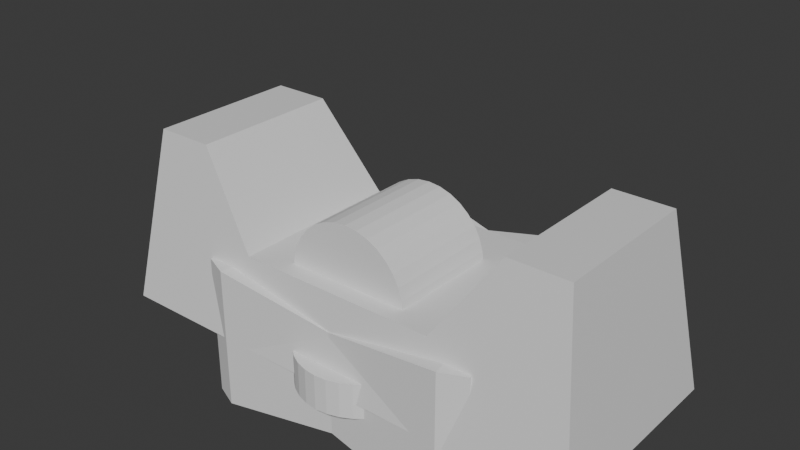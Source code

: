 # Source: chest.blend  (saved by Blender 4.3.34; exported with 4.5.12 LTS)
import bpy
from mathutils import Matrix  # noqa: F401  (used for matrix-valued properties, if any)

bpy.ops.wm.read_factory_settings(use_empty=True)
scene = bpy.context.scene
scene.name = 'Scene'

# ---- collections
col_collection = bpy.data.collections.new('Collection'); scene.collection.children.link(col_collection)

# ---- materials (node trees are filled in below, after node groups)
mat_material = bpy.data.materials.new('Material')
mat_material.alpha_threshold = 0.0
mat_material.roughness = 0.5
mat_material.line_color = (0.0, 0.0, 0.0, 1.0)

# ---- material node trees
mat_material.use_nodes = True; mat_material.node_tree.nodes.clear()
_N = mat_material.node_tree.nodes; _L = mat_material.node_tree.links
n0 = _N.new('ShaderNodeOutputMaterial'); n0.name = 'Material Output'; n0.location = (300, 300)
n1 = _N.new('ShaderNodeBsdfPrincipled'); n1.name = 'Principled BSDF'; n1.location = (10, 300)
n1.inputs[3].default_value = 1.45
_L.new(n1.outputs[0], n0.inputs[0])
n0.is_active_output = True

# ---- world
world_world = bpy.data.worlds.new('World'); scene.world = world_world
world_world.use_nodes = True; world_world.node_tree.nodes.clear()
_N = world_world.node_tree.nodes; _L = world_world.node_tree.links
n0 = _N.new('ShaderNodeOutputWorld'); n0.name = 'World Output'; n0.location = (300, 300)
n1 = _N.new('ShaderNodeBackground'); n1.name = 'Background'; n1.location = (10, 300)
n1.inputs[0].default_value = (0.05088, 0.05088, 0.05088, 1.0)
_L.new(n1.outputs[0], n0.inputs[0])
n0.is_active_output = True
world_world.color = (0.05088, 0.05088, 0.05088)
world_world.sun_shadow_jitter_overblur = 0.0

# ---- meshes
me_cube = bpy.data.meshes.new('Cube')
me_cube.from_pydata([(2.508, 0.861, 1.993), (2.796, 1.16, -0.006973), (2.508, -0.861, 1.993), (2.796, -1.16, -0.006973), (-2.508, 0.861, 1.993), (-2.796, 1.16, -0.006973), (-2.508, -0.861, 1.993), (-2.796, -1.16, -0.006973), (1.964, 1.16, -0.006973), (-1.964, 1.16, -0.006973), (1.844, -0.861, 1.993), (-1.844, -0.861, 1.993), (-1.964, -1.16, -0.006973), (1.964, -1.16, -0.006973), (-1.844, 0.861, 1.993), (1.844, 0.861, 1.993), (1.187, 1.16, -0.006973), (-1.187, 1.16, -0.006973), (1.147, -1.008, 1.004), (-1.147, -1.008, 1.004), (-1.187, -1.16, -0.006973), (1.187, -1.16, -0.006973), (-1.147, 1.008, 1.004), (1.147, 1.008, 1.004)], [], [(14, 4, 6, 11), (12, 11, 6, 7), (7, 6, 4, 5), (8, 1, 3, 13), (1, 0, 2, 3), (8, 15, 0, 1), (5, 4, 14, 9), (16, 23, 15, 8), (5, 9, 12, 7), (16, 8, 13, 21), (3, 2, 10, 13), (20, 19, 11, 12), (0, 15, 10, 2), (22, 14, 11, 19), (15, 23, 18, 10), (23, 22, 19, 18), (13, 10, 18, 21), (21, 18, 19, 20), (9, 17, 20, 12), (17, 16, 21, 20), (9, 14, 22, 17), (17, 22, 23, 16)])
_uv = me_cube.uv_layers.new(name='UVMap')
_uv.uv.foreach_set('vector', [0.8021, 0.5, 0.875, 0.5, 0.875, 0.75, 0.8021, 0.75, 0.375, 0.9271, 0.625, 0.9271, 0.625, 1.0, 0.375, 1.0, 0.375, 0.0, 0.625, 0.0, 0.625, 0.25, 0.375, 0.25, 0.3021, 0.5, 0.375, 0.5, 0.375, 0.75, 0.3021, 0.75, 0.375, 0.5, 0.625, 0.5, 0.625, 0.75, 0.375, 0.75, 0.375, 0.4271, 0.625, 0.4271, 0.625, 0.5, 0.375, 0.5, 0.375, 0.25, 0.625, 0.25, 0.625, 0.3229, 0.375, 0.3229, 0.375, 0.3924, 0.625, 0.3924, 0.625, 0.4271, 0.375, 0.4271, 0.125, 0.5, 0.1979, 0.5, 0.1979, 0.75, 0.125, 0.75, 0.2674, 0.5, 0.3021, 0.5, 0.3021, 0.75, 0.2674, 0.75, 0.375, 0.75, 0.625, 0.75, 0.625, 0.8229, 0.375, 0.8229, 0.375, 0.8924, 0.625, 0.8924, 0.625, 0.9271, 0.375, 0.9271, 0.625, 0.5, 0.6979, 0.5, 0.6979, 0.75, 0.625, 0.75, 0.7674, 0.5, 0.8021, 0.5, 0.8021, 0.75, 0.7674, 0.75, 0.6979, 0.5, 0.7326, 0.5, 0.7326, 0.75, 0.6979, 0.75, 0.7326, 0.5, 0.7674, 0.5, 0.7674, 0.75, 0.7326, 0.75, 0.375, 0.8229, 0.625, 0.8229, 0.625, 0.8576, 0.375, 0.8576, 0.375, 0.8576, 0.625, 0.8576, 0.625, 0.8924, 0.375, 0.8924, 0.1979, 0.5, 0.2326, 0.5, 0.2326, 0.75, 0.1979, 0.75, 0.2326, 0.5, 0.2674, 0.5, 0.2674, 0.75, 0.2326, 0.75, 0.375, 0.3229, 0.625, 0.3229, 0.625, 0.3576, 0.375, 0.3576, 0.375, 0.3576, 0.625, 0.3576, 0.625, 0.3924, 0.375, 0.3924])
me_cube.materials.append(mat_material)
me_cube.use_mirror_x = True
me_cube.use_mirror_y = True
me_cube.use_mirror_vertex_groups = False
me_cube.update()
me_cylinder = bpy.data.meshes.new('Cylinder')
me_cylinder.from_pydata([(2.844e-09, 0.6649, -0.5112), (2.844e-09, 0.6649, 0.5112), (0.1378, 0.6513, -0.5112), (0.1378, 0.6513, 0.5112), (0.2704, 0.6111, -0.5112), (0.2704, 0.6111, 0.5112), (0.3926, 0.5458, -0.5112), (0.3926, 0.5458, 0.5112), (0.4996, 0.458, -0.5112), (0.4996, 0.458, 0.5112), (0.5875, 0.3509, -0.5112), (0.5875, 0.3509, 0.5112), (0.6528, 0.2287, -0.5112), (0.6528, 0.2287, 0.5112), (0.693, 0.09617, -0.5112), (0.693, 0.09617, 0.5112), (0.7066, -0.04168, -0.5112), (0.693, -0.1795, -0.5112), (0.693, -0.1795, 0.5112), (0.6528, -0.3121, -0.5112), (0.6528, -0.3121, 0.5112), (0.5875, -0.4342, -0.5112), (0.5875, -0.4342, 0.5112), (0.4996, -0.5413, -0.5112), (0.4996, -0.5413, 0.5112), (0.3926, -0.6292, -0.5112), (0.3926, -0.6292, 0.5112), (0.2704, -0.6945, -0.5112), (0.2704, -0.6945, 0.5112), (0.1378, -0.7347, -0.5112), (0.1378, -0.7347, 0.5112), (2.844e-09, -0.7483, -0.5112), (2.844e-09, -0.7483, 0.5112), (-0.1378, -0.7347, -0.5112), (-0.1378, -0.7347, 0.5112), (-0.2704, -0.6945, -0.5112), (-0.2704, -0.6945, 0.5112), (-0.3926, -0.6292, -0.5112), (-0.3926, -0.6292, 0.5112), (-0.4996, -0.5413, -0.5112), (-0.4996, -0.5413, 0.5112), (-0.5875, -0.4342, -0.5112), (-0.5875, -0.4342, 0.5112), (-0.6528, -0.3121, -0.5112), (-0.6528, -0.3121, 0.5112), (-0.693, -0.1795, -0.5112), (-0.693, -0.1795, 0.5112), (-0.7066, -0.04168, -0.5112), (-0.693, 0.09617, -0.5112), (-0.693, 0.09617, 0.5112), (-0.6528, 0.2287, -0.5112), (-0.6528, 0.2287, 0.5112), (-0.5875, 0.3509, -0.5112), (-0.5875, 0.3509, 0.5112), (-0.4996, 0.458, -0.5112), (-0.4996, 0.458, 0.5112), (-0.3926, 0.5458, -0.5112), (-0.3926, 0.5458, 0.5112), (-0.2704, 0.6111, -0.5112), (-0.2704, 0.6111, 0.5112), (-0.1378, 0.6513, -0.5112), (-0.1378, 0.6513, 0.5112), (0.7066, -0.04168, 0.1617), (0.693, 0.09617, 0.1617), (0.693, -0.1795, 0.1617), (-0.7066, -0.04168, 0.1617), (-0.693, -0.1795, 0.1617), (-0.693, 0.09617, 0.1617)], [], [(0, 1, 3, 2), (2, 3, 5, 4), (4, 5, 7, 6), (6, 7, 9, 8), (8, 9, 11, 10), (10, 11, 13, 12), (12, 13, 15, 63, 14), (16, 62, 64, 17), (17, 64, 18, 20, 19), (19, 20, 22, 21), (21, 22, 24, 23), (23, 24, 26, 25), (25, 26, 28, 27), (27, 28, 30, 29), (29, 30, 32, 31), (31, 32, 34, 33), (33, 34, 36, 35), (35, 36, 38, 37), (37, 38, 40, 39), (39, 40, 42, 41), (41, 42, 44, 43), (43, 44, 46, 66, 45), (47, 65, 67, 48), (48, 67, 49, 51, 50), (50, 51, 53, 52), (52, 53, 55, 54), (54, 55, 57, 56), (56, 57, 59, 58), (15, 49, 67, 63), (58, 59, 61, 60), (60, 61, 1, 0), (0, 2, 4, 6, 8, 10, 12, 14, 16, 17, 19, 21, 23, 25, 27, 29, 31, 33, 35, 37, 39, 41, 43, 45, 47, 48, 50, 52, 54, 56, 58, 60), (1, 61, 59, 57, 55, 53, 51, 49, 15, 13, 11, 9, 7, 5, 3), (20, 18, 46, 44, 42, 40, 38, 36, 34, 32, 30, 28, 26, 24, 22), (62, 63, 67, 65, 66, 64), (46, 18, 64, 66), (14, 63, 62, 16), (45, 66, 65, 47)])
_uv = me_cylinder.uv_layers.new(name='UVMap')
_uv.uv.foreach_set('vector', [1.0, 0.5, 1.0, 1.0, 0.9688, 1.0, 0.9688, 0.5, 0.9688, 0.5, 0.9688, 1.0, 0.9375, 1.0, 0.9375, 0.5, 0.9375, 0.5, 0.9375, 1.0, 0.9062, 1.0, 0.9062, 0.5, 0.9062, 0.5, 0.9062, 1.0, 0.875, 1.0, 0.875, 0.5, 0.875, 0.5, 0.875, 1.0, 0.8438, 1.0, 0.8438, 0.5, 0.8438, 0.5, 0.8438, 1.0, 0.8125, 1.0, 0.8125, 0.5, 0.8125, 0.5, 0.8125, 1.0, 0.7812, 1.0, 0.7812, 0.8291, 0.7812, 0.5, 0.75, 0.5, 0.75, 1.0, 0.7188, 0.8291, 0.7188, 0.5, 0.7188, 0.5, 0.7188, 0.8291, 0.7188, 1.0, 0.6875, 1.0, 0.6875, 0.5, 0.6875, 0.5, 0.6875, 1.0, 0.6562, 1.0, 0.6562, 0.5, 0.6562, 0.5, 0.6562, 1.0, 0.625, 1.0, 0.625, 0.5, 0.625, 0.5, 0.625, 1.0, 0.5938, 1.0, 0.5938, 0.5, 0.5938, 0.5, 0.5938, 1.0, 0.5625, 1.0, 0.5625, 0.5, 0.5625, 0.5, 0.5625, 1.0, 0.5312, 1.0, 0.5312, 0.5, 0.5312, 0.5, 0.5312, 1.0, 0.5, 1.0, 0.5, 0.5, 0.5, 0.5, 0.5, 1.0, 0.4688, 1.0, 0.4688, 0.5, 0.4688, 0.5, 0.4688, 1.0, 0.4375, 1.0, 0.4375, 0.5, 0.4375, 0.5, 0.4375, 1.0, 0.4062, 1.0, 0.4062, 0.5, 0.4062, 0.5, 0.4062, 1.0, 0.375, 1.0, 0.375, 0.5, 0.375, 0.5, 0.375, 1.0, 0.3438, 1.0, 0.3438, 0.5, 0.3438, 0.5, 0.3438, 1.0, 0.3125, 1.0, 0.3125, 0.5, 0.3125, 0.5, 0.3125, 1.0, 0.2812, 1.0, 0.2812, 0.8291, 0.2812, 0.5, 0.25, 0.5, 0.25, 1.0, 0.2188, 0.8291, 0.2188, 0.5, 0.2188, 0.5, 0.2188, 0.8291, 0.2188, 1.0, 0.1875, 1.0, 0.1875, 0.5, 0.1875, 0.5, 0.1875, 1.0, 0.1562, 1.0, 0.1562, 0.5, 0.1562, 0.5, 0.1562, 1.0, 0.125, 1.0, 0.125, 0.5, 0.125, 0.5, 0.125, 1.0, 0.09375, 1.0, 0.09375, 0.5, 0.09375, 0.5, 0.09375, 1.0, 0.0625, 1.0, 0.0625, 0.5, 0.7812, 1.0, 0.2188, 1.0, 0.2188, 1.0, 0.7812, 1.0, 0.0625, 0.5, 0.0625, 1.0, 0.03125, 1.0, 0.03125, 0.5, 0.03125, 0.5, 0.03125, 1.0, 0.0, 1.0, 0.0, 0.5, 0.75, 0.49, 0.7968, 0.4854, 0.8418, 0.4717, 0.8833, 0.4496, 0.9197, 0.4197, 0.9496, 0.3833, 0.9717, 0.3418, 0.9854, 0.2968, 0.99, 0.25, 0.9854, 0.2032, 0.9717, 0.1582, 0.9496, 0.1167, 0.9197, 0.08029, 0.8833, 0.05045, 0.8418, 0.02827, 0.7968, 0.01461, 0.75, 0.01, 0.7032, 0.01461, 0.6582, 0.02827, 0.6167, 0.05045, 0.5803, 0.08029, 0.5504, 0.1167, 0.5283, 0.1582, 0.5146, 0.2032, 0.51, 0.25, 0.5146, 0.2968, 0.5283, 0.3418, 0.5504, 0.3833, 0.5803, 0.4197, 0.6167, 0.4496, 0.6582, 0.4717, 0.7032, 0.4854, 0.0, 1.0, 0.03125, 1.0, 0.0625, 1.0, 0.09375, 1.0, 0.125, 1.0, 0.1562, 1.0, 0.1875, 1.0, 0.2188, 1.0, 0.7812, 1.0, 0.8125, 1.0, 0.8438, 1.0, 0.875, 1.0, 0.9062, 1.0, 0.9375, 1.0, 0.9688, 1.0, 0.6875, 1.0, 0.7188, 1.0, 0.2812, 1.0, 0.3125, 1.0, 0.3438, 1.0, 0.375, 1.0, 0.4062, 1.0, 0.4375, 1.0, 0.4688, 1.0, 0.5, 1.0, 0.5312, 1.0, 0.5625, 1.0, 0.5938, 1.0, 0.625, 1.0, 0.6562, 1.0, 0.75, 1.0, 0.7812, 1.0, 0.2188, 1.0, 0.25, 1.0, 0.2812, 1.0, 0.7188, 1.0, 0.2812, 1.0, 0.7188, 1.0, 0.7188, 1.0, 0.2812, 1.0, 0.7812, 0.5, 0.7812, 1.0, 0.75, 1.0, 0.75, 0.5, 0.2812, 0.5, 0.2812, 1.0, 0.25, 1.0, 0.25, 0.5])
me_cylinder.update()
me_cube_002 = bpy.data.meshes.new('Cube.002')
me_cube_002.from_pydata([(-2.557, -0.5818, 0.91), (-2.918, -0.8212, 2.394), (-2.557, 0.5818, 0.91), (-2.918, 0.8212, 2.394), (0.0, 0.5818, 0.91), (0.0, 0.8212, 2.394), (0.0, -0.5818, 0.91), (0.0, -0.8212, 2.394), (-2.844, -0.8212, 2.695), (-2.844, 0.8212, 2.695), (-2.263e-09, -0.8212, 2.695), (-2.263e-09, 0.8212, 2.695)], [], [(0, 1, 3, 2), (6, 7, 1, 0), (3, 1, 8, 9), (2, 4, 6, 0), (2, 3, 5, 4), (7, 6, 4, 5), (11, 9, 8, 10), (1, 7, 10, 8), (7, 5, 11, 10), (5, 3, 9, 11)])
_uv = me_cube_002.uv_layers.new(name='UVMap')
_uv.uv.foreach_set('vector', [0.375, 0.0, 0.625, 0.0, 0.625, 0.25, 0.375, 0.25, 0.375, 0.875, 0.625, 0.875, 0.625, 1.0, 0.375, 1.0, 0.625, 0.25, 0.625, 0.0, 0.625, 0.0, 0.625, 0.25, 0.125, 0.5, 0.25, 0.5, 0.25, 0.75, 0.125, 0.75, 0.375, 0.25, 0.625, 0.25, 0.625, 0.375, 0.375, 0.375, 0.625, 0.875, 0.375, 0.875, 0.25, 0.5, 0.625, 0.375, 0.75, 0.5, 0.875, 0.5, 0.875, 0.75, 0.75, 0.75, 0.625, 1.0, 0.625, 0.875, 0.625, 0.875, 0.625, 1.0, 0.625, 0.875, 0.625, 0.375, 0.625, 0.375, 0.625, 0.875, 0.625, 0.375, 0.625, 0.25, 0.625, 0.25, 0.625, 0.375])
me_cube_002.update()
me_cube_003 = bpy.data.meshes.new('Cube.003')
me_cube_003.from_pydata([(2.557, -0.5818, 0.91), (2.918, -0.8212, 2.394), (2.557, 0.5818, 0.91), (2.918, 0.8212, 2.394), (0.0, 0.5818, 0.91), (0.0, 0.8212, 2.394), (0.0, -0.5818, 0.91), (0.0, -0.8212, 2.394), (3.772e-09, 0.8212, 2.695), (2.844, 0.8212, 2.695), (2.844, -0.8212, 2.695), (3.772e-09, -0.8212, 2.695)], [], [(4, 5, 3, 2), (2, 3, 1, 0), (4, 2, 0, 6), (3, 5, 8, 9), (0, 1, 7, 6), (7, 5, 4, 6), (9, 8, 11, 10), (7, 1, 10, 11), (1, 3, 9, 10), (5, 7, 11, 8)])
_uv = me_cube_003.uv_layers.new(name='UVMap')
_uv.uv.foreach_set('vector', [0.375, 0.375, 0.625, 0.375, 0.625, 0.5, 0.375, 0.5, 0.375, 0.5, 0.625, 0.5, 0.625, 0.75, 0.375, 0.75, 0.25, 0.5, 0.375, 0.5, 0.375, 0.75, 0.25, 0.75, 0.625, 0.5, 0.625, 0.375, 0.625, 0.375, 0.625, 0.5, 0.375, 0.75, 0.625, 0.75, 0.625, 0.875, 0.375, 0.875, 0.625, 0.875, 0.625, 0.375, 0.25, 0.5, 0.375, 0.875, 0.625, 0.5, 0.75, 0.5, 0.75, 0.75, 0.625, 0.75, 0.625, 0.875, 0.625, 0.75, 0.625, 0.75, 0.625, 0.875, 0.625, 0.75, 0.625, 0.5, 0.625, 0.5, 0.625, 0.75, 0.625, 0.375, 0.625, 0.875, 0.625, 0.875, 0.625, 0.375])
me_cube_003.update()
me_cylinder_001 = bpy.data.meshes.new('Cylinder.001')
me_cylinder_001.from_pydata([(2.844e-09, 0.6649, -2.711), (-0.1378, 0.6513, 0.5191), (0.1378, 0.6513, -2.711), (-0.2704, 0.6111, 0.5191), (0.2704, 0.6111, -2.711), (-0.3926, 0.5458, 0.5191), (0.3926, 0.5458, -2.711), (-0.4996, 0.458, 0.5191), (0.4996, 0.458, -2.711), (-0.5875, 0.3509, 0.5191), (0.5875, 0.3509, -2.711), (-0.6528, 0.2287, 0.5191), (0.6528, 0.2287, -2.711), (-0.693, 0.09617, 0.5191), (0.693, 0.09617, -2.711), (-0.7066, -0.04168, 0.5191), (0.7066, -0.04168, -2.711), (0.693, -0.1795, -2.711), (-0.693, -0.1795, 0.5191), (0.6528, -0.3121, -2.711), (-0.6528, -0.3121, 0.5191), (0.5875, -0.4342, -2.711), (-0.5875, -0.4342, 0.5191), (0.4996, -0.5413, -2.711), (-0.4996, -0.5413, 0.5191), (0.3926, -0.6292, -2.711), (-0.3926, -0.6292, 0.5191), (0.2704, -0.6945, -2.711), (-0.2704, -0.6945, 0.5191), (0.1378, -0.7347, -2.711), (-0.1378, -0.7347, 0.5191), (2.844e-09, -0.7483, -2.711), (-2.344e-12, -0.7483, 0.5191), (-0.1378, -0.7347, -2.711), (0.1378, -0.7347, 0.5191), (-0.2704, -0.6945, -2.711), (0.2704, -0.6945, 0.5191), (-0.3926, -0.6292, -2.711), (0.3926, -0.6292, 0.5191), (-0.4996, -0.5413, -2.711), (0.4996, -0.5413, 0.5191), (-0.5875, -0.4342, -2.711), (0.5875, -0.4342, 0.5191), (-0.6528, -0.3121, -2.711), (0.6528, -0.3121, 0.5191), (-0.693, -0.1795, -2.711), (0.693, -0.1795, 0.5191), (-0.7066, -0.04168, -2.711), (-0.693, 0.09617, -2.711), (0.7066, -0.04168, 0.5191), (-0.6528, 0.2287, -2.711), (0.693, 0.09617, 0.5191), (-0.5875, 0.3509, -2.711), (0.6528, 0.2287, 0.5191), (-0.4996, 0.458, -2.711), (0.5875, 0.3509, 0.5191), (-0.3926, 0.5458, -2.711), (0.4996, 0.458, 0.5191), (-0.2704, 0.6111, -2.711), (0.3926, 0.5458, 0.5191), (-0.1378, 0.6513, -2.711), (0.2704, 0.6111, 0.5191), (0.1378, 0.6513, 0.5191), (-2.344e-12, 0.6649, 0.5191)], [], [(10, 55, 53, 12), (48, 13, 11, 50), (37, 26, 24, 39), (19, 44, 42, 21), (47, 15, 13, 48), (56, 5, 3, 58), (35, 28, 26, 37), (8, 57, 55, 10), (17, 46, 44, 19), (54, 7, 5, 56), (43, 20, 18, 45), (25, 38, 36, 27), (6, 59, 57, 8), (16, 49, 46, 17), (33, 30, 28, 35), (52, 9, 7, 54), (14, 51, 49, 16), (41, 22, 20, 43), (23, 40, 38, 25), (4, 61, 59, 6), (60, 1, 63, 0), (50, 11, 9, 52), (12, 53, 51, 14), (39, 24, 22, 41), (21, 42, 40, 23), (2, 62, 61, 4), (58, 3, 1, 60), (63, 1, 3, 5, 7, 9, 11, 13, 15, 18, 20, 22, 24, 26, 28, 30, 32, 34, 36, 38, 40, 42, 44, 46, 49, 51, 53, 55, 57, 59, 61, 62), (29, 34, 32, 31), (0, 2, 4, 6, 8, 10, 12, 14, 16, 17, 19, 21, 23, 25, 27, 29, 31, 33, 35, 37, 39, 41, 43, 45, 47, 48, 50, 52, 54, 56, 58, 60), (45, 18, 15, 47), (0, 63, 62, 2), (27, 36, 34, 29), (31, 32, 30, 33)])
_uv = me_cylinder_001.uv_layers.new(name='UVMap')
_uv.uv.foreach_set('vector', [0.9496, 0.3833, 0.9496, 0.3833, 0.9717, 0.3418, 0.9717, 0.3418, 0.5146, 0.2968, 0.5146, 0.2968, 0.5283, 0.3418, 0.5283, 0.3418, 0.6167, 0.05045, 0.6167, 0.05045, 0.5803, 0.08029, 0.5803, 0.08029, 0.9717, 0.1582, 0.9717, 0.1582, 0.9496, 0.1167, 0.9496, 0.1167, 0.51, 0.25, 0.51, 0.25, 0.5146, 0.2968, 0.5146, 0.2968, 0.6167, 0.4496, 0.6167, 0.4496, 0.6582, 0.4717, 0.6582, 0.4717, 0.6582, 0.02827, 0.6582, 0.02827, 0.6167, 0.05045, 0.6167, 0.05045, 0.9197, 0.4197, 0.9197, 0.4197, 0.9496, 0.3833, 0.9496, 0.3833, 0.9854, 0.2032, 0.9854, 0.2032, 0.9717, 0.1582, 0.9717, 0.1582, 0.5803, 0.4197, 0.5803, 0.4197, 0.6167, 0.4496, 0.6167, 0.4496, 0.5283, 0.1582, 0.5283, 0.1582, 0.5146, 0.2032, 0.5146, 0.2032, 0.8833, 0.05045, 0.8833, 0.05045, 0.8418, 0.02827, 0.8418, 0.02827, 0.8833, 0.4496, 0.8833, 0.4496, 0.9197, 0.4197, 0.9197, 0.4197, 0.99, 0.25, 0.99, 0.25, 0.9854, 0.2032, 0.9854, 0.2032, 0.7032, 0.01461, 0.7032, 0.01461, 0.6582, 0.02827, 0.6582, 0.02827, 0.5504, 0.3833, 0.5504, 0.3833, 0.5803, 0.4197, 0.5803, 0.4197, 0.9854, 0.2968, 0.9854, 0.2968, 0.99, 0.25, 0.99, 0.25, 0.5504, 0.1167, 0.5504, 0.1167, 0.5283, 0.1582, 0.5283, 0.1582, 0.9197, 0.08029, 0.9197, 0.08029, 0.8833, 0.05045, 0.8833, 0.05045, 0.8418, 0.4717, 0.8418, 0.4717, 0.8833, 0.4496, 0.8833, 0.4496, 0.7032, 0.4854, 0.7032, 0.4854, 0.75, 0.49, 0.75, 0.49, 0.5283, 0.3418, 0.5283, 0.3418, 0.5504, 0.3833, 0.5504, 0.3833, 0.9717, 0.3418, 0.9717, 0.3418, 0.9854, 0.2968, 0.9854, 0.2968, 0.5803, 0.08029, 0.5803, 0.08029, 0.5504, 0.1167, 0.5504, 0.1167, 0.9496, 0.1167, 0.9496, 0.1167, 0.9197, 0.08029, 0.9197, 0.08029, 0.7968, 0.4854, 0.7968, 0.4854, 0.8418, 0.4717, 0.8418, 0.4717, 0.6582, 0.4717, 0.6582, 0.4717, 0.7032, 0.4854, 0.7032, 0.4854, 0.75, 0.49, 0.7032, 0.4854, 0.6582, 0.4717, 0.6167, 0.4496, 0.5803, 0.4197, 0.5504, 0.3833, 0.5283, 0.3418, 0.5146, 0.2968, 0.51, 0.25, 0.5146, 0.2032, 0.5283, 0.1582, 0.5504, 0.1167, 0.5803, 0.08029, 0.6167, 0.05045, 0.6582, 0.02827, 0.7032, 0.01461, 0.75, 0.01, 0.7968, 0.01461, 0.8418, 0.02827, 0.8833, 0.05045, 0.9197, 0.08029, 0.9496, 0.1167, 0.9717, 0.1582, 0.9854, 0.2032, 0.99, 0.25, 0.9854, 0.2968, 0.9717, 0.3418, 0.9496, 0.3833, 0.9197, 0.4197, 0.8833, 0.4496, 0.8418, 0.4717, 0.7968, 0.4854, 0.7968, 0.01461, 0.7968, 0.01461, 0.75, 0.01, 0.75, 0.01, 0.75, 0.49, 0.7968, 0.4854, 0.8418, 0.4717, 0.8833, 0.4496, 0.9197, 0.4197, 0.9496, 0.3833, 0.9717, 0.3418, 0.9854, 0.2968, 0.99, 0.25, 0.9854, 0.2032, 0.9717, 0.1582, 0.9496, 0.1167, 0.9197, 0.08029, 0.8833, 0.05045, 0.8418, 0.02827, 0.7968, 0.01461, 0.75, 0.01, 0.7032, 0.01461, 0.6582, 0.02827, 0.6167, 0.05045, 0.5803, 0.08029, 0.5504, 0.1167, 0.5283, 0.1582, 0.5146, 0.2032, 0.51, 0.25, 0.5146, 0.2968, 0.5283, 0.3418, 0.5504, 0.3833, 0.5803, 0.4197, 0.6167, 0.4496, 0.6582, 0.4717, 0.7032, 0.4854, 0.5146, 0.2032, 0.5146, 0.2032, 0.51, 0.25, 0.51, 0.25, 0.75, 0.49, 0.75, 0.49, 0.7968, 0.4854, 0.7968, 0.4854, 0.8418, 0.02827, 0.8418, 0.02827, 0.7968, 0.01461, 0.7968, 0.01461, 0.75, 0.01, 0.75, 0.01, 0.7032, 0.01461, 0.7032, 0.01461])
me_cylinder_001.update()
arm_armature = bpy.data.armatures.new('Armature')  # bones are not reproduced

# ---- objects
ob_chesta = bpy.data.objects.new('ChestA', me_cube)
ob_chestb = bpy.data.objects.new('ChestB', me_cylinder)
ob_chestc_l = bpy.data.objects.new('ChestC.L', me_cube_002)
ob_chestc_r = bpy.data.objects.new('ChestC.R', me_cube_003)
ob_chestarmature = bpy.data.objects.new('ChestArmature', arm_armature)
ob_chestb_001 = bpy.data.objects.new('ChestB.001', me_cylinder_001)

# ---- transforms, parenting, visibility, modifiers, constraints
ob_chesta.location = (0.0, 0.0, 0.0)
ob_chesta.lock_rotations_4d = False
ob_chesta.empty_display_type = 'ARROWS'
ob_chesta.lineart.crease_threshold = 0.0
ob_chesta.use_mesh_mirror_x = True
ob_chesta.use_mesh_mirror_y = True
_m = ob_chesta.modifiers.new('Boolean', 'BOOLEAN')
_m.object = ob_chestb_001
ob_chestb.parent = ob_chestarmature
ob_chestb.matrix_parent_inverse = Matrix(((1.0, -0.0, 0.0, -0.0), (-0.0, 0.0, 1.0, -1.542), (-0.0, -1.0, 0.0, -0.5771), (0.0, 0.0, -0.0, 1.0)))
ob_chestb.location = (0.0, -0.6029, 0.9928)
ob_chestb.rotation_euler = (1.571, -0.0, 0.0)
ob_chestb.scale = (1.0, 1.0, 0.3926)
ob_chestc_l.parent = ob_chestarmature
ob_chestc_l.matrix_parent_inverse = Matrix(((0.1603, 4.238e-07, -0.9871, 1.436), (0.9871, -2.154e-08, 0.1603, 1.312), (4.667e-08, -1.0, -4.218e-07, 5.123e-07), (-0.0, 0.0, -0.0, 1.0)))
ob_chestc_l.location = (0.0, 0.0, 0.0)
_m = ob_chestc_l.modifiers.new('Boolean.001', 'BOOLEAN')
_m.object = ob_chestb_001
ob_chestc_r.parent = ob_chestarmature
ob_chestc_r.matrix_parent_inverse = Matrix(((0.1603, -4.238e-07, 0.9871, -1.436), (-0.9871, -2.154e-08, 0.1603, 1.312), (-4.667e-08, -1.0, -4.218e-07, 5.123e-07), (0.0, 0.0, -0.0, 1.0)))
ob_chestc_r.location = (0.0, 0.0, 0.0)
_m = ob_chestc_r.modifiers.new('Boolean.001', 'BOOLEAN')
_m.object = ob_chestb_001
ob_chestarmature.location = (0.0, 0.0, 0.0)
ob_chestb_001.location = (0.0, -0.6029, 0.9928)
ob_chestb_001.rotation_euler = (1.571, -0.0, 0.0)
ob_chestb_001.scale = (1.0, 1.0, 0.3926)

# ---- collection membership
col_collection.objects.link(ob_chesta)
col_collection.objects.link(ob_chestb)
col_collection.objects.link(ob_chestc_l)
col_collection.objects.link(ob_chestc_r)
col_collection.objects.link(ob_chestarmature)
col_collection.objects.link(ob_chestb_001)

# ---- scene / render settings (as saved in the file)
scene.frame_start = 1; scene.frame_end = 250; scene.frame_set(0)
scene.render.engine = 'BLENDER_EEVEE_NEXT'
bpy.context.view_layer.update()

# ---- added for rendering (the .blend has no active camera and no usable light): camera, sun
cam_auto = bpy.data.cameras.new('AutoCamera')
cam_auto.lens = 50.0
cam_auto.sensor_width = 36.0
cam_auto.clip_end = 1000.0
ob_auto_camera = bpy.data.objects.new('AutoCamera', cam_auto)
scene.collection.objects.link(ob_auto_camera)
ob_auto_camera.location = (6.32492, -7.58991, 6.40417)
ob_auto_camera.rotation_euler = (1.09748, -7.21219e-08, 0.694738)
scene.camera = ob_auto_camera
light_auto_sun = bpy.data.lights.new('AutoSun', 'SUN')
light_auto_sun.energy = 3.0
light_auto_sun.angle = 0.0523599
ob_auto_sun = bpy.data.objects.new('AutoSun', light_auto_sun)
scene.collection.objects.link(ob_auto_sun)
ob_auto_sun.rotation_euler = (0.872665, 0.174533, 0.523599)
bpy.context.view_layer.update()
